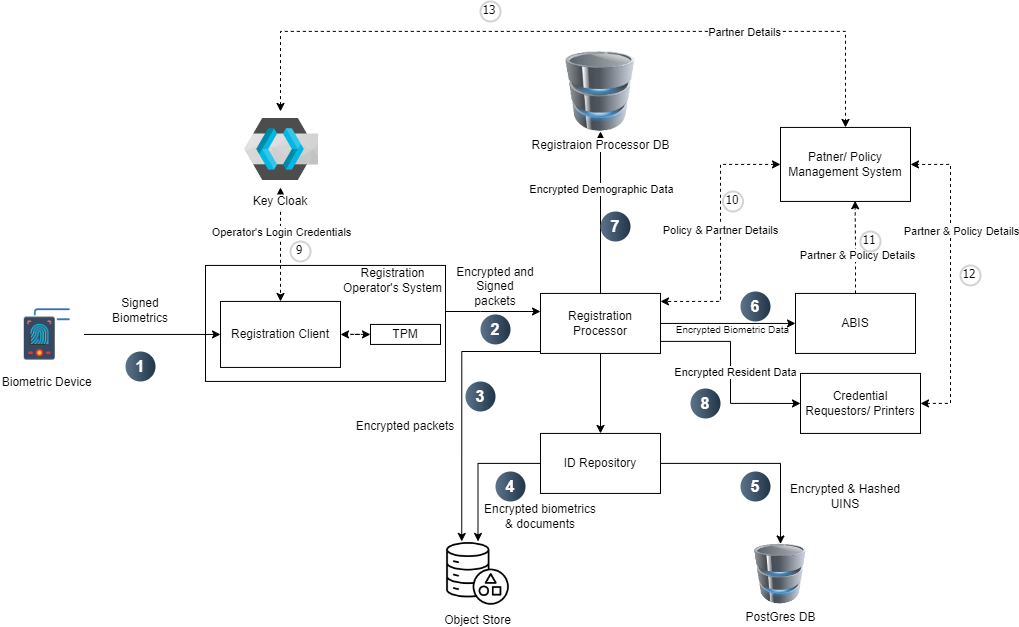

The diagram above was exported from draw.io. Its source (the exported page's mxGraphModel, read from the mxfile embedded in the PNG):
<mxGraphModel dx="1034" dy="511" grid="1" gridSize="10" guides="1" tooltips="1" connect="1" arrows="1" fold="1" page="1" pageScale="1" pageWidth="850" pageHeight="1100" math="0" shadow="0">
  <root>
    <mxCell id="0" />
    <mxCell id="1" parent="0" />
    <mxCell id="-ZLTg8lCdBR-F9zI-tQ0-20" value="" style="edgeStyle=orthogonalEdgeStyle;rounded=0;orthogonalLoop=1;jettySize=auto;html=1;" parent="1" source="-ZLTg8lCdBR-F9zI-tQ0-14" target="-ZLTg8lCdBR-F9zI-tQ0-19" edge="1">
      <mxGeometry relative="1" as="geometry">
        <Array as="points">
          <mxPoint x="520" y="450" />
          <mxPoint x="520" y="450" />
        </Array>
      </mxGeometry>
    </mxCell>
    <mxCell id="-ZLTg8lCdBR-F9zI-tQ0-14" value="" style="rounded=0;whiteSpace=wrap;html=1;" parent="1" vertex="1">
      <mxGeometry x="245" y="403.94" width="240" height="116" as="geometry" />
    </mxCell>
    <mxCell id="-ZLTg8lCdBR-F9zI-tQ0-3" value="Registration Client" style="whiteSpace=wrap;html=1;verticalAlign=middle;labelBackgroundColor=default;" parent="1" vertex="1">
      <mxGeometry x="260" y="439.94" width="120" height="66" as="geometry" />
    </mxCell>
    <mxCell id="-ZLTg8lCdBR-F9zI-tQ0-4" value="" style="edgeStyle=orthogonalEdgeStyle;rounded=0;orthogonalLoop=1;jettySize=auto;html=1;" parent="1" source="-ZLTg8lCdBR-F9zI-tQ0-2" target="-ZLTg8lCdBR-F9zI-tQ0-3" edge="1">
      <mxGeometry relative="1" as="geometry" />
    </mxCell>
    <mxCell id="-ZLTg8lCdBR-F9zI-tQ0-2" value="Biometric Device" style="shape=image;verticalLabelPosition=bottom;labelBackgroundColor=default;verticalAlign=top;aspect=fixed;imageAspect=0;image=data:image/png,(base64 omitted: 3668 chars);" parent="1" vertex="1">
      <mxGeometry x="50" y="438.94" width="73.51" height="68" as="geometry" />
    </mxCell>
    <mxCell id="-ZLTg8lCdBR-F9zI-tQ0-15" style="edgeStyle=orthogonalEdgeStyle;rounded=0;orthogonalLoop=1;jettySize=auto;html=1;dashed=1;startArrow=classic;startFill=1;" parent="1" source="-ZLTg8lCdBR-F9zI-tQ0-9" target="-ZLTg8lCdBR-F9zI-tQ0-3" edge="1">
      <mxGeometry relative="1" as="geometry" />
    </mxCell>
    <mxCell id="-ZLTg8lCdBR-F9zI-tQ0-18" value="Operator's Login Credentials" style="edgeLabel;html=1;align=center;verticalAlign=middle;resizable=0;points=[];" parent="-ZLTg8lCdBR-F9zI-tQ0-15" vertex="1" connectable="0">
      <mxGeometry x="-0.3158" y="-1" relative="1" as="geometry">
        <mxPoint x="1" y="6" as="offset" />
      </mxGeometry>
    </mxCell>
    <mxCell id="-ZLTg8lCdBR-F9zI-tQ0-58" style="edgeStyle=orthogonalEdgeStyle;rounded=0;orthogonalLoop=1;jettySize=auto;html=1;entryX=0.5;entryY=0;entryDx=0;entryDy=0;dashed=1;startArrow=classic;startFill=1;" parent="1" source="-ZLTg8lCdBR-F9zI-tQ0-9" target="-ZLTg8lCdBR-F9zI-tQ0-33" edge="1">
      <mxGeometry relative="1" as="geometry">
        <Array as="points">
          <mxPoint x="320" y="169.94" />
          <mxPoint x="885" y="169.94" />
        </Array>
      </mxGeometry>
    </mxCell>
    <mxCell id="-ZLTg8lCdBR-F9zI-tQ0-59" value="Partner Details" style="edgeLabel;html=1;align=center;verticalAlign=middle;resizable=0;points=[];" parent="-ZLTg8lCdBR-F9zI-tQ0-58" vertex="1" connectable="0">
      <mxGeometry x="0.4721" y="-1" relative="1" as="geometry">
        <mxPoint x="-1" as="offset" />
      </mxGeometry>
    </mxCell>
    <mxCell id="-ZLTg8lCdBR-F9zI-tQ0-9" value="Key Cloak" style="shape=image;verticalLabelPosition=bottom;labelBackgroundColor=default;verticalAlign=top;aspect=fixed;imageAspect=0;image=https://upload.wikimedia.org/wikipedia/commons/2/29/Keycloak_Logo.png;" parent="1" vertex="1">
      <mxGeometry x="282" y="249.94" width="76" height="76" as="geometry" />
    </mxCell>
    <mxCell id="-ZLTg8lCdBR-F9zI-tQ0-17" style="edgeStyle=orthogonalEdgeStyle;rounded=0;orthogonalLoop=1;jettySize=auto;html=1;entryX=1;entryY=0.5;entryDx=0;entryDy=0;strokeColor=default;startArrow=classic;startFill=1;dashed=1;" parent="1" source="-ZLTg8lCdBR-F9zI-tQ0-10" target="-ZLTg8lCdBR-F9zI-tQ0-3" edge="1">
      <mxGeometry relative="1" as="geometry" />
    </mxCell>
    <mxCell id="-ZLTg8lCdBR-F9zI-tQ0-10" value="TPM" style="rounded=0;whiteSpace=wrap;html=1;" parent="1" vertex="1">
      <mxGeometry x="410" y="462.94" width="70" height="20" as="geometry" />
    </mxCell>
    <mxCell id="-ZLTg8lCdBR-F9zI-tQ0-11" value="Signed Biometrics" style="text;html=1;align=center;verticalAlign=middle;whiteSpace=wrap;rounded=0;" parent="1" vertex="1">
      <mxGeometry x="140" y="433.94" width="80" height="30" as="geometry" />
    </mxCell>
    <mxCell id="-ZLTg8lCdBR-F9zI-tQ0-16" value="Registration Operator's System" style="text;html=1;align=center;verticalAlign=middle;whiteSpace=wrap;rounded=0;" parent="1" vertex="1">
      <mxGeometry x="380" y="403.94" width="105" height="30" as="geometry" />
    </mxCell>
    <mxCell id="-ZLTg8lCdBR-F9zI-tQ0-25" value="" style="edgeStyle=orthogonalEdgeStyle;rounded=0;orthogonalLoop=1;jettySize=auto;html=1;" parent="1" source="-ZLTg8lCdBR-F9zI-tQ0-19" target="-ZLTg8lCdBR-F9zI-tQ0-24" edge="1">
      <mxGeometry relative="1" as="geometry" />
    </mxCell>
    <mxCell id="-ZLTg8lCdBR-F9zI-tQ0-29" style="edgeStyle=orthogonalEdgeStyle;rounded=0;orthogonalLoop=1;jettySize=auto;html=1;" parent="1" source="-ZLTg8lCdBR-F9zI-tQ0-19" target="-ZLTg8lCdBR-F9zI-tQ0-28" edge="1">
      <mxGeometry relative="1" as="geometry" />
    </mxCell>
    <mxCell id="-ZLTg8lCdBR-F9zI-tQ0-30" value="Encrypted Demographic Data" style="edgeLabel;html=1;align=center;verticalAlign=middle;resizable=0;points=[];" parent="-ZLTg8lCdBR-F9zI-tQ0-29" vertex="1" connectable="0">
      <mxGeometry x="-0.2391" y="-1" relative="1" as="geometry">
        <mxPoint x="-1" y="-42" as="offset" />
      </mxGeometry>
    </mxCell>
    <mxCell id="-ZLTg8lCdBR-F9zI-tQ0-32" value="" style="edgeStyle=orthogonalEdgeStyle;rounded=0;orthogonalLoop=1;jettySize=auto;html=1;" parent="1" source="-ZLTg8lCdBR-F9zI-tQ0-19" target="-ZLTg8lCdBR-F9zI-tQ0-31" edge="1">
      <mxGeometry relative="1" as="geometry" />
    </mxCell>
    <mxCell id="-ZLTg8lCdBR-F9zI-tQ0-47" style="edgeStyle=orthogonalEdgeStyle;rounded=0;orthogonalLoop=1;jettySize=auto;html=1;entryX=0.25;entryY=0;entryDx=0;entryDy=0;" parent="1" source="-ZLTg8lCdBR-F9zI-tQ0-19" target="-ZLTg8lCdBR-F9zI-tQ0-42" edge="1">
      <mxGeometry relative="1" as="geometry">
        <Array as="points">
          <mxPoint x="501" y="490" />
        </Array>
      </mxGeometry>
    </mxCell>
    <mxCell id="-ZLTg8lCdBR-F9zI-tQ0-51" style="edgeStyle=orthogonalEdgeStyle;rounded=0;orthogonalLoop=1;jettySize=auto;html=1;entryX=0;entryY=0.5;entryDx=0;entryDy=0;" parent="1" source="-ZLTg8lCdBR-F9zI-tQ0-19" target="-ZLTg8lCdBR-F9zI-tQ0-50" edge="1">
      <mxGeometry relative="1" as="geometry">
        <Array as="points">
          <mxPoint x="770" y="479.94" />
          <mxPoint x="770" y="541.94" />
        </Array>
      </mxGeometry>
    </mxCell>
    <mxCell id="-ZLTg8lCdBR-F9zI-tQ0-52" value="Encrypted Resident Data" style="edgeLabel;html=1;align=center;verticalAlign=middle;resizable=0;points=[];" parent="-ZLTg8lCdBR-F9zI-tQ0-51" vertex="1" connectable="0">
      <mxGeometry y="4" relative="1" as="geometry">
        <mxPoint as="offset" />
      </mxGeometry>
    </mxCell>
    <mxCell id="-ZLTg8lCdBR-F9zI-tQ0-19" value="Registration Processor" style="whiteSpace=wrap;html=1;rounded=0;" parent="1" vertex="1">
      <mxGeometry x="580" y="431.94" width="120" height="60" as="geometry" />
    </mxCell>
    <mxCell id="-ZLTg8lCdBR-F9zI-tQ0-39" style="edgeStyle=orthogonalEdgeStyle;rounded=0;orthogonalLoop=1;jettySize=auto;html=1;" parent="1" source="-ZLTg8lCdBR-F9zI-tQ0-24" target="-ZLTg8lCdBR-F9zI-tQ0-38" edge="1">
      <mxGeometry relative="1" as="geometry" />
    </mxCell>
    <mxCell id="-ZLTg8lCdBR-F9zI-tQ0-43" style="edgeStyle=orthogonalEdgeStyle;rounded=0;orthogonalLoop=1;jettySize=auto;html=1;entryX=0.5;entryY=0;entryDx=0;entryDy=0;" parent="1" source="-ZLTg8lCdBR-F9zI-tQ0-24" target="-ZLTg8lCdBR-F9zI-tQ0-42" edge="1">
      <mxGeometry relative="1" as="geometry" />
    </mxCell>
    <mxCell id="-ZLTg8lCdBR-F9zI-tQ0-24" value="ID Repository" style="whiteSpace=wrap;html=1;rounded=0;" parent="1" vertex="1">
      <mxGeometry x="580" y="571.94" width="120" height="60" as="geometry" />
    </mxCell>
    <mxCell id="-ZLTg8lCdBR-F9zI-tQ0-28" value="Registraion Processor DB" style="image;html=1;image=img/lib/clip_art/computers/Database_128x128.png" parent="1" vertex="1">
      <mxGeometry x="600" y="189.94" width="80" height="80" as="geometry" />
    </mxCell>
    <mxCell id="-ZLTg8lCdBR-F9zI-tQ0-31" value="ABIS" style="whiteSpace=wrap;html=1;rounded=0;" parent="1" vertex="1">
      <mxGeometry x="835" y="431.94" width="120" height="60" as="geometry" />
    </mxCell>
    <mxCell id="-ZLTg8lCdBR-F9zI-tQ0-34" style="edgeStyle=orthogonalEdgeStyle;rounded=0;orthogonalLoop=1;jettySize=auto;html=1;startArrow=classic;startFill=1;dashed=1;" parent="1" source="-ZLTg8lCdBR-F9zI-tQ0-33" edge="1">
      <mxGeometry relative="1" as="geometry">
        <mxPoint x="700" y="439.94" as="targetPoint" />
        <Array as="points">
          <mxPoint x="760" y="302.94" />
          <mxPoint x="760" y="439.94" />
          <mxPoint x="700" y="439.94" />
        </Array>
      </mxGeometry>
    </mxCell>
    <mxCell id="-ZLTg8lCdBR-F9zI-tQ0-35" value="Policy &amp;amp; Partner Details" style="edgeLabel;html=1;align=center;verticalAlign=middle;resizable=0;points=[];" parent="-ZLTg8lCdBR-F9zI-tQ0-34" vertex="1" connectable="0">
      <mxGeometry x="0.1215" y="-1" relative="1" as="geometry">
        <mxPoint y="-18" as="offset" />
      </mxGeometry>
    </mxCell>
    <mxCell id="-ZLTg8lCdBR-F9zI-tQ0-33" value="Patner/ Policy Management System" style="rounded=0;whiteSpace=wrap;html=1;" parent="1" vertex="1">
      <mxGeometry x="820" y="265.94" width="130" height="74" as="geometry" />
    </mxCell>
    <mxCell id="-ZLTg8lCdBR-F9zI-tQ0-36" style="edgeStyle=orthogonalEdgeStyle;rounded=0;orthogonalLoop=1;jettySize=auto;html=1;entryX=0.574;entryY=0.991;entryDx=0;entryDy=0;entryPerimeter=0;dashed=1;" parent="1" source="-ZLTg8lCdBR-F9zI-tQ0-31" target="-ZLTg8lCdBR-F9zI-tQ0-33" edge="1">
      <mxGeometry relative="1" as="geometry" />
    </mxCell>
    <mxCell id="-ZLTg8lCdBR-F9zI-tQ0-37" value="Partner &amp;amp; Policy Details" style="edgeLabel;html=1;align=center;verticalAlign=middle;resizable=0;points=[];" parent="-ZLTg8lCdBR-F9zI-tQ0-36" vertex="1" connectable="0">
      <mxGeometry x="-0.1834" y="-1" relative="1" as="geometry">
        <mxPoint as="offset" />
      </mxGeometry>
    </mxCell>
    <mxCell id="-ZLTg8lCdBR-F9zI-tQ0-38" value="PostGres DB" style="image;html=1;image=img/lib/clip_art/computers/Database_128x128.png" parent="1" vertex="1">
      <mxGeometry x="790" y="682.44" width="60" height="60" as="geometry" />
    </mxCell>
    <mxCell id="-ZLTg8lCdBR-F9zI-tQ0-40" value="Encrypted &amp;amp; Hashed UINS" style="text;html=1;align=center;verticalAlign=middle;whiteSpace=wrap;rounded=0;" parent="1" vertex="1">
      <mxGeometry x="825" y="619.94" width="120" height="30" as="geometry" />
    </mxCell>
    <mxCell id="-ZLTg8lCdBR-F9zI-tQ0-42" value="Object Store" style="shape=image;verticalLabelPosition=bottom;labelBackgroundColor=default;verticalAlign=top;aspect=fixed;imageAspect=0;image=https://static.thenounproject.com/png/5318508-200.png;" parent="1" vertex="1">
      <mxGeometry x="485" y="679.94" width="65" height="65" as="geometry" />
    </mxCell>
    <mxCell id="-ZLTg8lCdBR-F9zI-tQ0-46" value="Encrypted biometrics &amp;amp; documents" style="text;html=1;align=center;verticalAlign=middle;whiteSpace=wrap;rounded=0;" parent="1" vertex="1">
      <mxGeometry x="520" y="639.94" width="120" height="30" as="geometry" />
    </mxCell>
    <mxCell id="-ZLTg8lCdBR-F9zI-tQ0-49" value="Encrypted packets" style="text;html=1;align=center;verticalAlign=middle;whiteSpace=wrap;rounded=0;" parent="1" vertex="1">
      <mxGeometry x="385" y="549.94" width="120" height="30" as="geometry" />
    </mxCell>
    <mxCell id="-ZLTg8lCdBR-F9zI-tQ0-55" style="edgeStyle=orthogonalEdgeStyle;rounded=0;orthogonalLoop=1;jettySize=auto;html=1;entryX=1;entryY=0.5;entryDx=0;entryDy=0;dashed=1;startArrow=classic;startFill=1;" parent="1" source="-ZLTg8lCdBR-F9zI-tQ0-50" target="-ZLTg8lCdBR-F9zI-tQ0-33" edge="1">
      <mxGeometry relative="1" as="geometry">
        <Array as="points">
          <mxPoint x="990" y="541.94" />
          <mxPoint x="990" y="302.94" />
        </Array>
      </mxGeometry>
    </mxCell>
    <mxCell id="-ZLTg8lCdBR-F9zI-tQ0-56" value="Partner &amp;amp; Policy Details" style="edgeLabel;html=1;align=center;verticalAlign=middle;resizable=0;points=[];" parent="-ZLTg8lCdBR-F9zI-tQ0-55" vertex="1" connectable="0">
      <mxGeometry x="-0.1327" y="-1" relative="1" as="geometry">
        <mxPoint x="9" y="-68" as="offset" />
      </mxGeometry>
    </mxCell>
    <mxCell id="-ZLTg8lCdBR-F9zI-tQ0-50" value="Credential Requestors/ Printers" style="rounded=0;whiteSpace=wrap;html=1;" parent="1" vertex="1">
      <mxGeometry x="840" y="511.94" width="120" height="60" as="geometry" />
    </mxCell>
    <mxCell id="-ZLTg8lCdBR-F9zI-tQ0-54" value="Encrypted Biometric Data" style="text;html=1;align=center;verticalAlign=middle;whiteSpace=wrap;rounded=0;fontSize=10;" parent="1" vertex="1">
      <mxGeometry x="710" y="460" width="125" height="16.94" as="geometry" />
    </mxCell>
    <mxCell id="Fc1cP5qNzc4sV4i704Vn-1" value="1" style="ellipse;whiteSpace=wrap;html=1;aspect=fixed;rotation=0;gradientColor=#223548;strokeColor=none;gradientDirection=east;fillColor=#5b738b;rounded=0;pointerEvents=0;fontFamily=Helvetica;fontSize=16;fontColor=#FFFFFF;spacingTop=4;spacingBottom=4;spacingLeft=4;spacingRight=4;points=[];fontStyle=1" vertex="1" parent="1">
      <mxGeometry x="165" y="490" width="30" height="30" as="geometry" />
    </mxCell>
    <mxCell id="Fc1cP5qNzc4sV4i704Vn-2" value="2" style="ellipse;whiteSpace=wrap;html=1;aspect=fixed;rotation=0;gradientColor=#223548;strokeColor=none;gradientDirection=east;fillColor=#5b738b;rounded=0;pointerEvents=0;fontFamily=Helvetica;fontSize=16;fontColor=#FFFFFF;spacingTop=4;spacingBottom=4;spacingLeft=4;spacingRight=4;points=[];fontStyle=1" vertex="1" parent="1">
      <mxGeometry x="520" y="452.94" width="30" height="30" as="geometry" />
    </mxCell>
    <mxCell id="Fc1cP5qNzc4sV4i704Vn-3" value="Encrypted and Signed packets" style="text;html=1;align=center;verticalAlign=middle;whiteSpace=wrap;rounded=0;" vertex="1" parent="1">
      <mxGeometry x="495" y="409.94" width="80" height="30" as="geometry" />
    </mxCell>
    <mxCell id="Fc1cP5qNzc4sV4i704Vn-4" value="3" style="ellipse;whiteSpace=wrap;html=1;aspect=fixed;rotation=0;gradientColor=#223548;strokeColor=none;gradientDirection=east;fillColor=#5b738b;rounded=0;pointerEvents=0;fontFamily=Helvetica;fontSize=16;fontColor=#FFFFFF;spacingTop=4;spacingBottom=4;spacingLeft=4;spacingRight=4;points=[];fontStyle=1" vertex="1" parent="1">
      <mxGeometry x="505" y="520" width="30" height="30" as="geometry" />
    </mxCell>
    <mxCell id="Fc1cP5qNzc4sV4i704Vn-5" value="4" style="ellipse;whiteSpace=wrap;html=1;aspect=fixed;rotation=0;gradientColor=#223548;strokeColor=none;gradientDirection=east;fillColor=#5b738b;rounded=0;pointerEvents=0;fontFamily=Helvetica;fontSize=16;fontColor=#FFFFFF;spacingTop=4;spacingBottom=4;spacingLeft=4;spacingRight=4;points=[];fontStyle=1" vertex="1" parent="1">
      <mxGeometry x="535" y="610" width="30" height="30" as="geometry" />
    </mxCell>
    <mxCell id="Fc1cP5qNzc4sV4i704Vn-6" value="5" style="ellipse;whiteSpace=wrap;html=1;aspect=fixed;rotation=0;gradientColor=#223548;strokeColor=none;gradientDirection=east;fillColor=#5b738b;rounded=0;pointerEvents=0;fontFamily=Helvetica;fontSize=16;fontColor=#FFFFFF;spacingTop=4;spacingBottom=4;spacingLeft=4;spacingRight=4;points=[];fontStyle=1" vertex="1" parent="1">
      <mxGeometry x="780" y="610" width="30" height="30" as="geometry" />
    </mxCell>
    <mxCell id="Fc1cP5qNzc4sV4i704Vn-7" value="6" style="ellipse;whiteSpace=wrap;html=1;aspect=fixed;rotation=0;gradientColor=#223548;strokeColor=none;gradientDirection=east;fillColor=#5b738b;rounded=0;pointerEvents=0;fontFamily=Helvetica;fontSize=16;fontColor=#FFFFFF;spacingTop=4;spacingBottom=4;spacingLeft=4;spacingRight=4;points=[];fontStyle=1" vertex="1" parent="1">
      <mxGeometry x="780" y="430" width="30" height="30" as="geometry" />
    </mxCell>
    <mxCell id="Fc1cP5qNzc4sV4i704Vn-8" value="7" style="ellipse;whiteSpace=wrap;html=1;aspect=fixed;rotation=0;gradientColor=#223548;strokeColor=none;gradientDirection=east;fillColor=#5b738b;rounded=0;pointerEvents=0;fontFamily=Helvetica;fontSize=16;fontColor=#FFFFFF;spacingTop=4;spacingBottom=4;spacingLeft=4;spacingRight=4;points=[];fontStyle=1" vertex="1" parent="1">
      <mxGeometry x="640" y="350" width="30" height="30" as="geometry" />
    </mxCell>
    <mxCell id="Fc1cP5qNzc4sV4i704Vn-9" value="8" style="ellipse;whiteSpace=wrap;html=1;aspect=fixed;rotation=0;gradientColor=#223548;strokeColor=none;gradientDirection=east;fillColor=#5b738b;rounded=0;pointerEvents=0;fontFamily=Helvetica;fontSize=16;fontColor=#FFFFFF;spacingTop=4;spacingBottom=4;spacingLeft=4;spacingRight=4;points=[];fontStyle=1" vertex="1" parent="1">
      <mxGeometry x="730" y="527" width="30" height="30" as="geometry" />
    </mxCell>
    <mxCell id="Fc1cP5qNzc4sV4i704Vn-10" value="9" style="ellipse;whiteSpace=wrap;html=1;aspect=fixed;strokeWidth=2;fontFamily=Tahoma;spacingBottom=4;spacingRight=2;strokeColor=#d3d3d3;" vertex="1" parent="1">
      <mxGeometry x="330" y="380" width="20" height="20" as="geometry" />
    </mxCell>
    <mxCell id="Fc1cP5qNzc4sV4i704Vn-11" value="10" style="ellipse;whiteSpace=wrap;html=1;aspect=fixed;strokeWidth=2;fontFamily=Tahoma;spacingBottom=4;spacingRight=2;strokeColor=#d3d3d3;" vertex="1" parent="1">
      <mxGeometry x="762.5" y="330" width="20" height="20" as="geometry" />
    </mxCell>
    <mxCell id="Fc1cP5qNzc4sV4i704Vn-12" value="11" style="ellipse;whiteSpace=wrap;html=1;aspect=fixed;strokeWidth=2;fontFamily=Tahoma;spacingBottom=4;spacingRight=2;strokeColor=#d3d3d3;" vertex="1" parent="1">
      <mxGeometry x="900" y="370" width="20" height="20" as="geometry" />
    </mxCell>
    <mxCell id="Fc1cP5qNzc4sV4i704Vn-13" value="12" style="ellipse;whiteSpace=wrap;html=1;aspect=fixed;strokeWidth=2;fontFamily=Tahoma;spacingBottom=4;spacingRight=2;strokeColor=#d3d3d3;" vertex="1" parent="1">
      <mxGeometry x="1000" y="403.94" width="20" height="20" as="geometry" />
    </mxCell>
    <mxCell id="Fc1cP5qNzc4sV4i704Vn-14" value="13" style="ellipse;whiteSpace=wrap;html=1;aspect=fixed;strokeWidth=2;fontFamily=Tahoma;spacingBottom=4;spacingRight=2;strokeColor=#d3d3d3;" vertex="1" parent="1">
      <mxGeometry x="520" y="140" width="20" height="20" as="geometry" />
    </mxCell>
  </root>
</mxGraphModel>